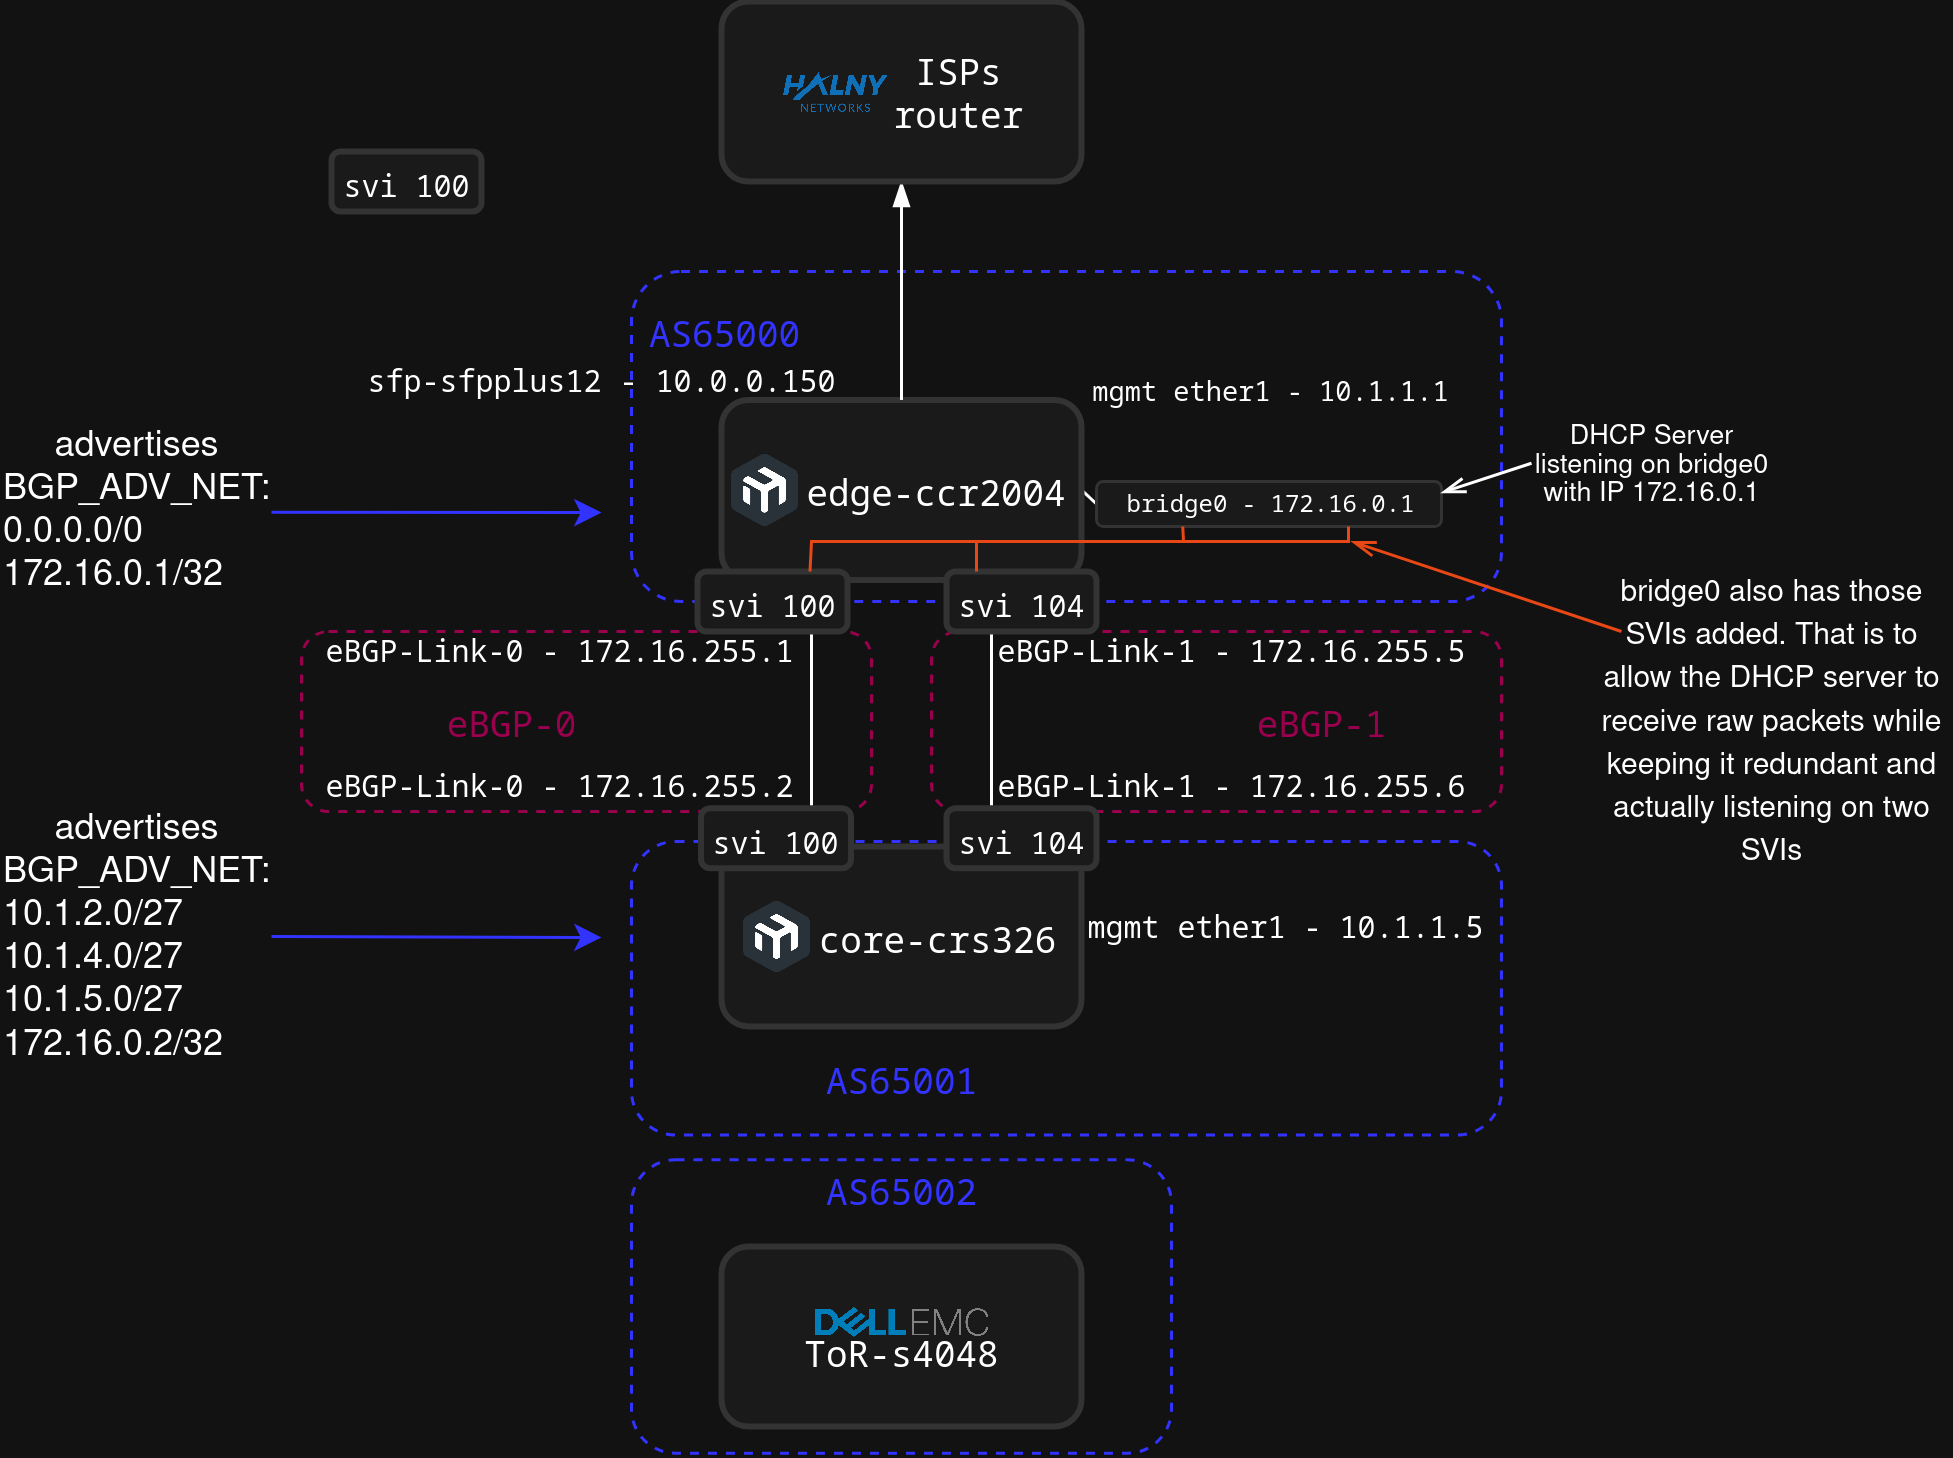

The diagram above was exported from draw.io. Its source (the exported page's mxGraphModel, read from the mxfile embedded in the PNG):
<mxGraphModel dx="377" dy="241" grid="1" gridSize="10" guides="1" tooltips="1" connect="1" arrows="1" fold="1" page="1" pageScale="1" pageWidth="850" pageHeight="1100" math="0" shadow="0">
  <root>
    <mxCell id="0" />
    <mxCell id="1" parent="0" />
    <mxCell id="tMoakFeit9SiMq9z2GzQ-18" value="" style="rounded=1;whiteSpace=wrap;html=1;fillColor=none;dashed=1;strokeColor=light-dark(#000000,#3333FF);" parent="1" vertex="1">
      <mxGeometry x="330" y="486.09" width="180" height="97.82" as="geometry" />
    </mxCell>
    <mxCell id="xGvmMnfeks0QjRUXeaIw-13" value="" style="rounded=1;whiteSpace=wrap;html=1;fillColor=none;dashed=1;strokeColor=light-dark(#000000,#99004D);" parent="1" vertex="1">
      <mxGeometry x="430" y="310" width="190" height="60" as="geometry" />
    </mxCell>
    <mxCell id="xGvmMnfeks0QjRUXeaIw-14" value="" style="rounded=1;whiteSpace=wrap;html=1;fillColor=none;dashed=1;strokeColor=light-dark(#000000,#99004D);" parent="1" vertex="1">
      <mxGeometry x="220" y="310" width="190" height="60" as="geometry" />
    </mxCell>
    <mxCell id="xGvmMnfeks0QjRUXeaIw-23" value="" style="rounded=1;whiteSpace=wrap;html=1;fillColor=none;dashed=1;strokeColor=light-dark(#000000,#3333FF);" parent="1" vertex="1">
      <mxGeometry x="330" y="190" width="290" height="110" as="geometry" />
    </mxCell>
    <mxCell id="xGvmMnfeks0QjRUXeaIw-24" value="" style="rounded=1;whiteSpace=wrap;html=1;fillColor=none;dashed=1;strokeColor=light-dark(#000000,#3333FF);" parent="1" vertex="1">
      <mxGeometry x="330" y="380" width="290" height="97.82" as="geometry" />
    </mxCell>
    <mxCell id="xGvmMnfeks0QjRUXeaIw-7" value="" style="endArrow=none;html=1;rounded=0;" parent="1" edge="1">
      <mxGeometry width="50" height="50" relative="1" as="geometry">
        <mxPoint x="390" y="370" as="sourcePoint" />
        <mxPoint x="390" y="310" as="targetPoint" />
      </mxGeometry>
    </mxCell>
    <mxCell id="xGvmMnfeks0QjRUXeaIw-8" value="" style="endArrow=none;html=1;rounded=0;exitX=0.25;exitY=0;exitDx=0;exitDy=0;entryX=0.25;entryY=1;entryDx=0;entryDy=0;" parent="1" edge="1">
      <mxGeometry width="50" height="50" relative="1" as="geometry">
        <mxPoint x="450" y="370" as="sourcePoint" />
        <mxPoint x="450" y="310" as="targetPoint" />
      </mxGeometry>
    </mxCell>
    <mxCell id="tMoakFeit9SiMq9z2GzQ-7" value="" style="endArrow=none;html=1;rounded=0;entryX=0;entryY=0.5;entryDx=0;entryDy=0;exitX=1;exitY=0.5;exitDx=0;exitDy=0;" parent="1" source="xGvmMnfeks0QjRUXeaIw-1" target="tMoakFeit9SiMq9z2GzQ-6" edge="1">
      <mxGeometry width="50" height="50" relative="1" as="geometry">
        <mxPoint x="390" y="292.82" as="sourcePoint" />
        <mxPoint x="440" y="242.82" as="targetPoint" />
      </mxGeometry>
    </mxCell>
    <mxCell id="tMoakFeit9SiMq9z2GzQ-6" value="" style="rounded=1;whiteSpace=wrap;html=1;fillColor=light-dark(#0E8088,#1A1A1A);strokeColor=light-dark(#000000,#333333);strokeWidth=1;" parent="1" vertex="1">
      <mxGeometry x="485" y="260" width="115" height="15" as="geometry" />
    </mxCell>
    <mxCell id="xGvmMnfeks0QjRUXeaIw-1" value="" style="rounded=1;whiteSpace=wrap;html=1;fillColor=light-dark(#0E8088,#1A1A1A);strokeColor=light-dark(#000000,#333333);strokeWidth=2;" parent="1" vertex="1">
      <mxGeometry x="360" y="232.82" width="120" height="60" as="geometry" />
    </mxCell>
    <mxCell id="xGvmMnfeks0QjRUXeaIw-2" value="" style="shape=image;imageAspect=0;aspect=fixed;verticalLabelPosition=bottom;verticalAlign=top;image=https://merch.mikrotik.com/cdn/shop/files/512.png?v=1657867177&amp;width=500;" parent="1" vertex="1">
      <mxGeometry x="362" y="250.64" width="24.36" height="24.36" as="geometry" />
    </mxCell>
    <mxCell id="xGvmMnfeks0QjRUXeaIw-3" value="&lt;pre&gt;edge-ccr2004&lt;/pre&gt;" style="text;html=1;align=center;verticalAlign=middle;whiteSpace=wrap;rounded=0;" parent="1" vertex="1">
      <mxGeometry x="386.36" y="257.82" width="90.64" height="10" as="geometry" />
    </mxCell>
    <mxCell id="xGvmMnfeks0QjRUXeaIw-4" value="" style="rounded=1;whiteSpace=wrap;html=1;fillColor=light-dark(#0E8088,#1A1A1A);strokeColor=light-dark(#000000,#333333);strokeWidth=2;" parent="1" vertex="1">
      <mxGeometry x="360" y="381.63000000000005" width="120" height="60" as="geometry" />
    </mxCell>
    <mxCell id="xGvmMnfeks0QjRUXeaIw-5" value="" style="shape=image;imageAspect=0;aspect=fixed;verticalLabelPosition=bottom;verticalAlign=top;image=https://merch.mikrotik.com/cdn/shop/files/512.png?v=1657867177&amp;width=500;" parent="1" vertex="1">
      <mxGeometry x="366" y="399.45000000000005" width="24.36" height="24.36" as="geometry" />
    </mxCell>
    <mxCell id="xGvmMnfeks0QjRUXeaIw-6" value="&lt;pre&gt;core-crs326&lt;/pre&gt;" style="text;html=1;align=center;verticalAlign=middle;whiteSpace=wrap;rounded=0;" parent="1" vertex="1">
      <mxGeometry x="390.36" y="406.63000000000005" width="83.64" height="10" as="geometry" />
    </mxCell>
    <mxCell id="xGvmMnfeks0QjRUXeaIw-9" value="&lt;pre&gt;&lt;font style=&quot;font-size: 10px;&quot;&gt;eBGP-Link-0 - 172.16.255.1&lt;/font&gt;&lt;/pre&gt;" style="text;html=1;align=center;verticalAlign=middle;whiteSpace=wrap;rounded=0;" parent="1" vertex="1">
      <mxGeometry x="226.36" y="310" width="160" height="10" as="geometry" />
    </mxCell>
    <mxCell id="xGvmMnfeks0QjRUXeaIw-10" value="&lt;pre&gt;&lt;font style=&quot;font-size: 10px;&quot;&gt;eBGP-Link-0 - 172.16.255.2&lt;/font&gt;&lt;/pre&gt;" style="text;html=1;align=center;verticalAlign=middle;whiteSpace=wrap;rounded=0;" parent="1" vertex="1">
      <mxGeometry x="226.36" y="355" width="160" height="10" as="geometry" />
    </mxCell>
    <mxCell id="xGvmMnfeks0QjRUXeaIw-11" value="&lt;pre&gt;&lt;font style=&quot;font-size: 10px;&quot;&gt;eBGP-Link-1 - 172.16.255.5&lt;/font&gt;&lt;/pre&gt;" style="text;html=1;align=center;verticalAlign=middle;whiteSpace=wrap;rounded=0;" parent="1" vertex="1">
      <mxGeometry x="450" y="310" width="160" height="10" as="geometry" />
    </mxCell>
    <mxCell id="xGvmMnfeks0QjRUXeaIw-12" value="&lt;pre&gt;&lt;font style=&quot;font-size: 10px;&quot;&gt;eBGP-Link-1 - 172.16.255.6&lt;/font&gt;&lt;/pre&gt;" style="text;html=1;align=center;verticalAlign=middle;whiteSpace=wrap;rounded=0;" parent="1" vertex="1">
      <mxGeometry x="450" y="355" width="160" height="10" as="geometry" />
    </mxCell>
    <mxCell id="xGvmMnfeks0QjRUXeaIw-15" value="&lt;pre&gt;&lt;span style=&quot;color: light-dark(rgb(0, 0, 0), rgb(153, 0, 77));&quot;&gt;eBGP-0&lt;/span&gt;&lt;/pre&gt;" style="text;html=1;align=center;verticalAlign=middle;whiteSpace=wrap;rounded=0;" parent="1" vertex="1">
      <mxGeometry x="260" y="325" width="60" height="30" as="geometry" />
    </mxCell>
    <mxCell id="xGvmMnfeks0QjRUXeaIw-16" value="&lt;pre&gt;&lt;span style=&quot;color: light-dark(rgb(0, 0, 0), rgb(153, 0, 77));&quot;&gt;eBGP-1&lt;/span&gt;&lt;/pre&gt;" style="text;html=1;align=center;verticalAlign=middle;whiteSpace=wrap;rounded=0;" parent="1" vertex="1">
      <mxGeometry x="530" y="325" width="60" height="30" as="geometry" />
    </mxCell>
    <mxCell id="xGvmMnfeks0QjRUXeaIw-17" value="&lt;pre&gt;&lt;font style=&quot;font-size: 10px;&quot;&gt;sfp-sfpplus12 - 10.0.0.150&lt;/font&gt;&lt;/pre&gt;" style="text;html=1;align=center;verticalAlign=middle;whiteSpace=wrap;rounded=0;" parent="1" vertex="1">
      <mxGeometry x="240" y="220" width="160" height="10" as="geometry" />
    </mxCell>
    <mxCell id="xGvmMnfeks0QjRUXeaIw-18" value="" style="endArrow=none;html=1;rounded=0;entryX=0.5;entryY=0;entryDx=0;entryDy=0;startArrow=blockThin;startFill=1;" parent="1" target="xGvmMnfeks0QjRUXeaIw-1" edge="1">
      <mxGeometry width="50" height="50" relative="1" as="geometry">
        <mxPoint x="420" y="160" as="sourcePoint" />
        <mxPoint x="450" y="270" as="targetPoint" />
      </mxGeometry>
    </mxCell>
    <mxCell id="xGvmMnfeks0QjRUXeaIw-20" value="&lt;pre&gt;&lt;font style=&quot;font-size: 10px;&quot;&gt;mgmt ether1 - 10.1.1.5&lt;/font&gt;&lt;/pre&gt;" style="text;html=1;align=center;verticalAlign=middle;whiteSpace=wrap;rounded=0;" parent="1" vertex="1">
      <mxGeometry x="480" y="402.18" width="136" height="10" as="geometry" />
    </mxCell>
    <mxCell id="xGvmMnfeks0QjRUXeaIw-21" value="&lt;pre&gt;&lt;font style=&quot;font-size: 9px;&quot;&gt;mgmt ether1 - 10.1.1.1&lt;/font&gt;&lt;/pre&gt;" style="text;html=1;align=center;verticalAlign=middle;whiteSpace=wrap;rounded=0;" parent="1" vertex="1">
      <mxGeometry x="482.5" y="222.82" width="120" height="10" as="geometry" />
    </mxCell>
    <mxCell id="xGvmMnfeks0QjRUXeaIw-22" value="&lt;pre&gt;AS65000&lt;/pre&gt;" style="text;html=1;align=center;verticalAlign=middle;whiteSpace=wrap;rounded=0;fontColor=light-dark(#000000,#3333FF);" parent="1" vertex="1">
      <mxGeometry x="336.36" y="200" width="50" height="20" as="geometry" />
    </mxCell>
    <mxCell id="xGvmMnfeks0QjRUXeaIw-25" value="&lt;pre&gt;AS65001&lt;/pre&gt;" style="text;html=1;align=center;verticalAlign=middle;whiteSpace=wrap;rounded=0;fontColor=light-dark(#000000,#3333FF);" parent="1" vertex="1">
      <mxGeometry x="395" y="448.91" width="50" height="20" as="geometry" />
    </mxCell>
    <mxCell id="xGvmMnfeks0QjRUXeaIw-26" value="&lt;div&gt;advertises BGP_ADV_NET:&lt;/div&gt;&lt;div align=&quot;left&quot;&gt;10.1.2.0/27&lt;/div&gt;&lt;div align=&quot;left&quot;&gt;10.1.4.0/27&lt;/div&gt;&lt;div align=&quot;left&quot;&gt;10.1.5.0/27&lt;/div&gt;&lt;div align=&quot;left&quot;&gt;172.16.0.2/32&lt;/div&gt;" style="text;html=1;align=center;verticalAlign=middle;whiteSpace=wrap;rounded=0;" parent="1" vertex="1">
      <mxGeometry x="120" y="371.09000000000003" width="90" height="81.09" as="geometry" />
    </mxCell>
    <mxCell id="xGvmMnfeks0QjRUXeaIw-28" value="" style="endArrow=classic;html=1;rounded=0;exitX=1;exitY=0.5;exitDx=0;exitDy=0;strokeColor=light-dark(#000000,#3333FF);" parent="1" source="xGvmMnfeks0QjRUXeaIw-26" edge="1">
      <mxGeometry width="50" height="50" relative="1" as="geometry">
        <mxPoint x="310" y="410" as="sourcePoint" />
        <mxPoint x="320" y="412" as="targetPoint" />
      </mxGeometry>
    </mxCell>
    <mxCell id="xGvmMnfeks0QjRUXeaIw-29" value="&lt;div&gt;advertises BGP_ADV_NET:&lt;/div&gt;&lt;div align=&quot;left&quot;&gt;0.0.0.0/0&lt;/div&gt;&lt;div align=&quot;left&quot;&gt;172.16.0.1/32&lt;/div&gt;" style="text;html=1;align=center;verticalAlign=middle;whiteSpace=wrap;rounded=0;" parent="1" vertex="1">
      <mxGeometry x="120" y="240" width="90" height="60.55" as="geometry" />
    </mxCell>
    <mxCell id="xGvmMnfeks0QjRUXeaIw-30" value="" style="endArrow=classic;html=1;rounded=0;exitX=1;exitY=0.5;exitDx=0;exitDy=0;strokeColor=light-dark(#000000,#3333FF);" parent="1" source="xGvmMnfeks0QjRUXeaIw-29" edge="1">
      <mxGeometry width="50" height="50" relative="1" as="geometry">
        <mxPoint x="310" y="268.35999999999996" as="sourcePoint" />
        <mxPoint x="320" y="270.35999999999996" as="targetPoint" />
      </mxGeometry>
    </mxCell>
    <mxCell id="xGvmMnfeks0QjRUXeaIw-32" value="&lt;pre&gt;&lt;font style=&quot;font-size: 8px;&quot;&gt;bridge0 - 172.16.0.1&lt;/font&gt;&lt;/pre&gt;" style="text;html=1;align=center;verticalAlign=middle;whiteSpace=wrap;rounded=0;" parent="1" vertex="1">
      <mxGeometry x="492.5" y="260" width="100" height="10" as="geometry" />
    </mxCell>
    <mxCell id="tMoakFeit9SiMq9z2GzQ-1" value="" style="rounded=1;whiteSpace=wrap;html=1;fillColor=light-dark(#0E8088,#1A1A1A);strokeColor=light-dark(#000000,#333333);strokeWidth=2;" parent="1" vertex="1">
      <mxGeometry x="360" y="100" width="120" height="60" as="geometry" />
    </mxCell>
    <mxCell id="tMoakFeit9SiMq9z2GzQ-3" value="&lt;pre&gt;ISPs&lt;br&gt;router&lt;/pre&gt;" style="text;html=1;align=center;verticalAlign=middle;whiteSpace=wrap;rounded=0;" parent="1" vertex="1">
      <mxGeometry x="414.09" y="112.5" width="50.23" height="35" as="geometry" />
    </mxCell>
    <mxCell id="tMoakFeit9SiMq9z2GzQ-4" value="" style="shape=image;imageAspect=0;aspect=fixed;verticalLabelPosition=bottom;verticalAlign=top;image=https://halny.com/wp-content/uploads/2021/10/cropped-Logotyp_Halny_networks.png;" parent="1" vertex="1">
      <mxGeometry x="375.68" y="120" width="44.64" height="20" as="geometry" />
    </mxCell>
    <mxCell id="tMoakFeit9SiMq9z2GzQ-10" value="&lt;div style=&quot;line-height: 80%;&quot;&gt;&lt;font style=&quot;font-size: 9px; line-height: 80%;&quot;&gt;DHCP Server listening on bridge0 with IP 172.16.0.1&lt;/font&gt;&lt;/div&gt;" style="text;html=1;align=center;verticalAlign=middle;whiteSpace=wrap;rounded=0;" parent="1" vertex="1">
      <mxGeometry x="630" y="240" width="80" height="27.82" as="geometry" />
    </mxCell>
    <mxCell id="tMoakFeit9SiMq9z2GzQ-11" value="" style="endArrow=openThin;html=1;rounded=0;exitX=0;exitY=0.5;exitDx=0;exitDy=0;entryX=1;entryY=0.25;entryDx=0;entryDy=0;endFill=0;" parent="1" source="tMoakFeit9SiMq9z2GzQ-10" target="tMoakFeit9SiMq9z2GzQ-6" edge="1">
      <mxGeometry width="50" height="50" relative="1" as="geometry">
        <mxPoint x="490" y="300" as="sourcePoint" />
        <mxPoint x="540" y="250" as="targetPoint" />
      </mxGeometry>
    </mxCell>
    <mxCell id="tMoakFeit9SiMq9z2GzQ-12" value="" style="endArrow=openThin;html=1;rounded=0;endFill=0;strokeColor=light-dark(#000000,#E84816);jumpStyle=none;flowAnimation=0;shadow=0;" parent="1" edge="1">
      <mxGeometry width="50" height="50" relative="1" as="geometry">
        <mxPoint x="660" y="310" as="sourcePoint" />
        <mxPoint x="570" y="280" as="targetPoint" />
      </mxGeometry>
    </mxCell>
    <mxCell id="tMoakFeit9SiMq9z2GzQ-13" value="&lt;font style=&quot;font-size: 10px;&quot;&gt;bridge0 also has those SVIs added. That is to allow the DHCP server to receive raw packets while keeping it redundant and actually listening on two SVIs&lt;/font&gt;" style="text;html=1;align=center;verticalAlign=middle;whiteSpace=wrap;rounded=0;" parent="1" vertex="1">
      <mxGeometry x="650" y="290" width="120" height="100" as="geometry" />
    </mxCell>
    <mxCell id="tMoakFeit9SiMq9z2GzQ-14" value="" style="rounded=1;whiteSpace=wrap;html=1;fillColor=light-dark(#0E8088,#1A1A1A);strokeColor=light-dark(#000000,#333333);strokeWidth=2;" parent="1" vertex="1">
      <mxGeometry x="360" y="515" width="120" height="60" as="geometry" />
    </mxCell>
    <mxCell id="tMoakFeit9SiMq9z2GzQ-16" value="&lt;pre&gt;ToR-s4048&lt;/pre&gt;" style="text;html=1;align=center;verticalAlign=middle;whiteSpace=wrap;rounded=0;" parent="1" vertex="1">
      <mxGeometry x="388.18" y="545" width="63.64" height="10" as="geometry" />
    </mxCell>
    <mxCell id="tMoakFeit9SiMq9z2GzQ-17" value="" style="shape=image;imageAspect=0;aspect=fixed;verticalLabelPosition=bottom;verticalAlign=top;image=https://upload.wikimedia.org/wikipedia/commons/thumb/7/7a/Dell_EMC_logo.svg/2560px-Dell_EMC_logo.svg.png;" parent="1" vertex="1">
      <mxGeometry x="391.11" y="535" width="57.78" height="10" as="geometry" />
    </mxCell>
    <mxCell id="tMoakFeit9SiMq9z2GzQ-19" value="&lt;pre&gt;AS65002&lt;/pre&gt;" style="text;html=1;align=center;verticalAlign=middle;whiteSpace=wrap;rounded=0;fontColor=light-dark(#000000,#3333FF);" parent="1" vertex="1">
      <mxGeometry x="395" y="486.09000000000015" width="50" height="20" as="geometry" />
    </mxCell>
    <mxCell id="7Xll-mRWiraD3zJkEUHw-2" value="&lt;pre&gt;&lt;font style=&quot;font-size: 10px;&quot;&gt;svi 100&lt;/font&gt;&lt;/pre&gt;" style="rounded=1;whiteSpace=wrap;html=1;fillColor=light-dark(#0E8088,#1A1A1A);strokeColor=light-dark(#000000,#333333);strokeWidth=2;" vertex="1" parent="1">
      <mxGeometry x="352" y="290" width="50" height="20" as="geometry" />
    </mxCell>
    <mxCell id="7Xll-mRWiraD3zJkEUHw-3" value="&lt;pre&gt;&lt;font style=&quot;font-size: 10px;&quot;&gt;svi 100&lt;/font&gt;&lt;/pre&gt;" style="rounded=1;whiteSpace=wrap;html=1;fillColor=light-dark(#0E8088,#1A1A1A);strokeColor=light-dark(#000000,#333333);strokeWidth=2;" vertex="1" parent="1">
      <mxGeometry x="230" y="150" width="50" height="20" as="geometry" />
    </mxCell>
    <mxCell id="7Xll-mRWiraD3zJkEUHw-4" value="&lt;pre&gt;&lt;font style=&quot;font-size: 10px;&quot;&gt;svi 104&lt;/font&gt;&lt;/pre&gt;" style="rounded=1;whiteSpace=wrap;html=1;fillColor=light-dark(#0E8088,#1A1A1A);strokeColor=light-dark(#000000,#333333);strokeWidth=2;" vertex="1" parent="1">
      <mxGeometry x="435" y="290" width="50" height="20" as="geometry" />
    </mxCell>
    <mxCell id="7Xll-mRWiraD3zJkEUHw-5" value="" style="endArrow=none;html=1;rounded=0;exitX=0.75;exitY=0;exitDx=0;exitDy=0;entryX=0.25;entryY=1;entryDx=0;entryDy=0;strokeColor=light-dark(#000000,#E84816);" edge="1" parent="1" source="7Xll-mRWiraD3zJkEUHw-2" target="tMoakFeit9SiMq9z2GzQ-6">
      <mxGeometry width="50" height="50" relative="1" as="geometry">
        <mxPoint x="490" y="290" as="sourcePoint" />
        <mxPoint x="540" y="240" as="targetPoint" />
        <Array as="points">
          <mxPoint x="390" y="280" />
          <mxPoint x="514" y="280" />
        </Array>
      </mxGeometry>
    </mxCell>
    <mxCell id="7Xll-mRWiraD3zJkEUHw-6" value="" style="endArrow=none;html=1;rounded=0;exitX=0.75;exitY=0;exitDx=0;exitDy=0;entryX=0.25;entryY=1;entryDx=0;entryDy=0;strokeColor=light-dark(#000000,#E84816);" edge="1" parent="1">
      <mxGeometry width="50" height="50" relative="1" as="geometry">
        <mxPoint x="445" y="290" as="sourcePoint" />
        <mxPoint x="569" y="275" as="targetPoint" />
        <Array as="points">
          <mxPoint x="445" y="280" />
          <mxPoint x="569" y="280" />
        </Array>
      </mxGeometry>
    </mxCell>
    <mxCell id="7Xll-mRWiraD3zJkEUHw-7" value="&lt;pre&gt;&lt;font style=&quot;font-size: 10px;&quot;&gt;svi 100&lt;/font&gt;&lt;/pre&gt;" style="rounded=1;whiteSpace=wrap;html=1;fillColor=light-dark(#0E8088,#1A1A1A);strokeColor=light-dark(#000000,#333333);strokeWidth=2;" vertex="1" parent="1">
      <mxGeometry x="353.18" y="368.90999999999997" width="50" height="20" as="geometry" />
    </mxCell>
    <mxCell id="7Xll-mRWiraD3zJkEUHw-8" value="&lt;pre&gt;&lt;font style=&quot;font-size: 10px;&quot;&gt;svi 104&lt;/font&gt;&lt;/pre&gt;" style="rounded=1;whiteSpace=wrap;html=1;fillColor=light-dark(#0E8088,#1A1A1A);strokeColor=light-dark(#000000,#333333);strokeWidth=2;" vertex="1" parent="1">
      <mxGeometry x="435" y="368.90999999999997" width="50" height="20" as="geometry" />
    </mxCell>
  </root>
</mxGraphModel>